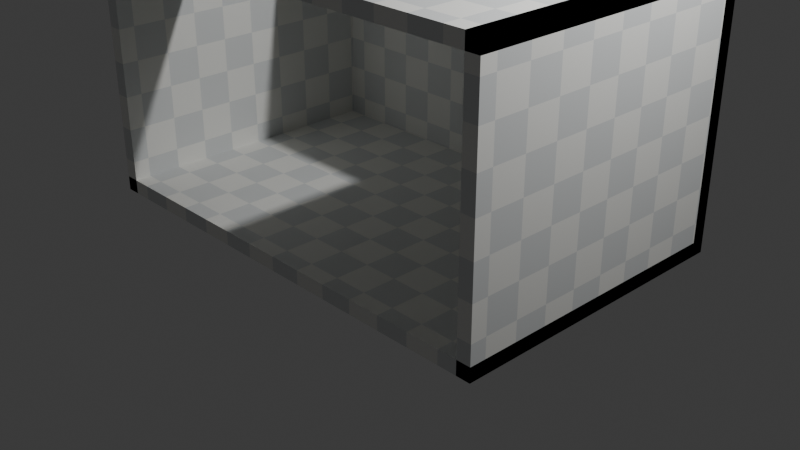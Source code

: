 # Source: procedural_room_gn.blend  (saved by Blender 5.1.29; exported with 4.5.12 LTS)
import bpy
from mathutils import Matrix  # noqa: F401  (used for matrix-valued properties, if any)

bpy.ops.wm.read_factory_settings(use_empty=True)
scene = bpy.context.scene
scene.name = 'Scene'

# ---- collections
col_collection = bpy.data.collections.new('Collection'); scene.collection.children.link(col_collection)

# ---- materials (node trees are filled in below, after node groups)
mat_room_boxmapped_material = bpy.data.materials.new('Room_BoxMapped_Material')

# ---- node groups
ng_gn_proceduralroom = bpy.data.node_groups.new('GN_ProceduralRoom', 'GeometryNodeTree')
_s = ng_gn_proceduralroom.interface.new_socket(name='Geometry', in_out='OUTPUT', socket_type='NodeSocketGeometry')
_s = ng_gn_proceduralroom.interface.new_socket(name='Room Size', in_out='INPUT', socket_type='NodeSocketVector')
_s = ng_gn_proceduralroom.interface.new_socket(name='Wall Thickness', in_out='INPUT', socket_type='NodeSocketFloat')
_s = ng_gn_proceduralroom.interface.new_socket(name='Ceiling Hole Size', in_out='INPUT', socket_type='NodeSocketVector')
_N = ng_gn_proceduralroom.nodes; _L = ng_gn_proceduralroom.links
n0 = _N.new('NodeGroupInput'); n0.name = 'Group Input'; n0.location = (-2200, 0)
n1 = _N.new('NodeGroupOutput'); n1.name = 'Group Output'; n1.location = (1700, 0)
n2 = _N.new('ShaderNodeSeparateXYZ'); n2.name = 'Separate XYZ'; n2.location = (-1900, 250)
n3 = _N.new('ShaderNodeSeparateXYZ'); n3.name = 'Separate XYZ.001'; n3.location = (-1900, -100)
n4 = _N.new('ShaderNodeMath'); n4.name = 'Math'; n4.location = (-1600, 500)
n4.operation = 'DIVIDE'
n4.inputs[1].default_value = 2.0
n5 = _N.new('ShaderNodeMath'); n5.name = 'Math.001'; n5.location = (-1600, 420)
n5.operation = 'DIVIDE'
n5.inputs[1].default_value = 2.0
n6 = _N.new('ShaderNodeMath'); n6.name = 'Math.002'; n6.location = (-1600, 340)
n6.operation = 'DIVIDE'
n6.inputs[1].default_value = 2.0
n7 = _N.new('ShaderNodeMath'); n7.name = 'Math.003'; n7.location = (-1600, 260)
n7.operation = 'DIVIDE'
n7.inputs[1].default_value = 2.0
n8 = _N.new('ShaderNodeMath'); n8.name = 'Math.004'; n8.location = (-1600, -220)
n8.operation = 'SUBTRACT'
n9 = _N.new('ShaderNodeMath'); n9.name = 'Math.005'; n9.location = (-1400, -220)
n9.operation = 'DIVIDE'
n9.inputs[1].default_value = 2.0
n10 = _N.new('ShaderNodeMath'); n10.name = 'Math.006'; n10.location = (-1600, -300)
n10.operation = 'SUBTRACT'
n11 = _N.new('ShaderNodeMath'); n11.name = 'Math.007'; n11.location = (-1400, -300)
n11.operation = 'DIVIDE'
n11.inputs[1].default_value = 2.0
n12 = _N.new('ShaderNodeMath'); n12.name = 'Math.008'; n12.location = (-1200, -220)
n12.operation = 'DIVIDE'
n12.inputs[1].default_value = 2.0
n13 = _N.new('ShaderNodeMath'); n13.name = 'Math.009'; n13.location = (-1200, -300)
n13.operation = 'DIVIDE'
n13.inputs[1].default_value = 2.0
n14 = _N.new('ShaderNodeMath'); n14.name = 'Math.010'; n14.location = (-1200, 300)
n14.operation = 'SUBTRACT'
n15 = _N.new('ShaderNodeMath'); n15.name = 'Math.011'; n15.location = (-1400, 560)
n15.operation = 'MULTIPLY'
n15.inputs[1].default_value = -1.0
n16 = _N.new('ShaderNodeMath'); n16.name = 'Math.012'; n16.location = (-1400, 380)
n16.operation = 'MULTIPLY'
n16.inputs[1].default_value = -1.0
n17 = _N.new('ShaderNodeMath'); n17.name = 'Math.013'; n17.location = (-1200, 560)
n18 = _N.new('ShaderNodeMath'); n18.name = 'Math.014'; n18.location = (-1200, 500)
n18.operation = 'SUBTRACT'
n19 = _N.new('ShaderNodeMath'); n19.name = 'Math.015'; n19.location = (-1200, 440)
n19.operation = 'SUBTRACT'
n20 = _N.new('ShaderNodeMath'); n20.name = 'Math.016'; n20.location = (-1000, -220)
n21 = _N.new('ShaderNodeMath'); n21.name = 'Math.017'; n21.location = (-1000, -280)
n21.operation = 'SUBTRACT'
n22 = _N.new('ShaderNodeMath'); n22.name = 'Math.018'; n22.location = (-1000, -340)
n23 = _N.new('ShaderNodeMath'); n23.name = 'Math.019'; n23.location = (-1000, -400)
n23.operation = 'SUBTRACT'
n24 = _N.new('GeometryNodeJoinGeometry'); n24.name = 'Join Geometry'; n24.location = (700, 0)
n25 = _N.new('ShaderNodeCombineXYZ'); n25.name = 'Combine XYZ'; n25.location = (-800, -100)
n26 = _N.new('ShaderNodeCombineXYZ'); n26.name = 'Combine XYZ.001'; n26.location = (-800, -260)
n27 = _N.new('GeometryNodeMeshCube'); n27.name = 'Cube'; n27.location = (-500, 520)
n27.label = 'Floor'
n28 = _N.new('GeometryNodeTransform'); n28.name = 'Transform Geometry'; n28.location = (100, 520)
n28.label = 'Floor_Transform'
n29 = _N.new('ShaderNodeCombineXYZ'); n29.name = 'Combine XYZ.002'; n29.location = (-800, -420)
n30 = _N.new('ShaderNodeCombineXYZ'); n30.name = 'Combine XYZ.003'; n30.location = (-800, -580)
n31 = _N.new('GeometryNodeMeshCube'); n31.name = 'Cube.001'; n31.location = (-500, 300)
n31.label = 'Left_Wall'
n32 = _N.new('GeometryNodeTransform'); n32.name = 'Transform Geometry.001'; n32.location = (100, 300)
n32.label = 'Left_Wall_Transform'
n33 = _N.new('ShaderNodeCombineXYZ'); n33.name = 'Combine XYZ.004'; n33.location = (-800, -740)
n34 = _N.new('ShaderNodeCombineXYZ'); n34.name = 'Combine XYZ.005'; n34.location = (-800, -900)
n35 = _N.new('GeometryNodeMeshCube'); n35.name = 'Cube.002'; n35.location = (-500, 80)
n35.label = 'Right_Wall'
n36 = _N.new('GeometryNodeTransform'); n36.name = 'Transform Geometry.002'; n36.location = (100, 80)
n36.label = 'Right_Wall_Transform'
n37 = _N.new('ShaderNodeCombineXYZ'); n37.name = 'Combine XYZ.006'; n37.location = (-800, -1060)
n38 = _N.new('ShaderNodeCombineXYZ'); n38.name = 'Combine XYZ.007'; n38.location = (-800, -1220)
n39 = _N.new('GeometryNodeMeshCube'); n39.name = 'Cube.003'; n39.location = (-500, -140)
n39.label = 'Back_Wall'
n40 = _N.new('GeometryNodeTransform'); n40.name = 'Transform Geometry.003'; n40.location = (100, -140)
n40.label = 'Back_Wall_Transform'
n41 = _N.new('ShaderNodeCombineXYZ'); n41.name = 'Combine XYZ.008'; n41.location = (-800, -1380)
n42 = _N.new('ShaderNodeCombineXYZ'); n42.name = 'Combine XYZ.009'; n42.location = (-800, -1540)
n43 = _N.new('GeometryNodeMeshCube'); n43.name = 'Cube.004'; n43.location = (-500, -380)
n43.label = 'Top_Left_Frame'
n44 = _N.new('GeometryNodeTransform'); n44.name = 'Transform Geometry.004'; n44.location = (100, -380)
n44.label = 'Top_Left_Frame_Transform'
n45 = _N.new('ShaderNodeCombineXYZ'); n45.name = 'Combine XYZ.010'; n45.location = (-800, -1700)
n46 = _N.new('ShaderNodeCombineXYZ'); n46.name = 'Combine XYZ.011'; n46.location = (-800, -1860)
n47 = _N.new('GeometryNodeMeshCube'); n47.name = 'Cube.005'; n47.location = (-500, -600)
n47.label = 'Top_Right_Frame'
n48 = _N.new('GeometryNodeTransform'); n48.name = 'Transform Geometry.005'; n48.location = (100, -600)
n48.label = 'Top_Right_Frame_Transform'
n49 = _N.new('ShaderNodeCombineXYZ'); n49.name = 'Combine XYZ.012'; n49.location = (-800, -2020)
n50 = _N.new('ShaderNodeCombineXYZ'); n50.name = 'Combine XYZ.013'; n50.location = (-800, -2180)
n51 = _N.new('GeometryNodeMeshCube'); n51.name = 'Cube.006'; n51.location = (-500, -820)
n51.label = 'Top_Back_Frame'
n52 = _N.new('GeometryNodeTransform'); n52.name = 'Transform Geometry.006'; n52.location = (100, -820)
n52.label = 'Top_Back_Frame_Transform'
n53 = _N.new('ShaderNodeCombineXYZ'); n53.name = 'Combine XYZ.014'; n53.location = (-800, -2340)
n54 = _N.new('ShaderNodeCombineXYZ'); n54.name = 'Combine XYZ.015'; n54.location = (-800, -2500)
n55 = _N.new('GeometryNodeMeshCube'); n55.name = 'Cube.007'; n55.location = (-500, -1040)
n55.label = 'Top_Front_Frame'
n56 = _N.new('GeometryNodeTransform'); n56.name = 'Transform Geometry.007'; n56.location = (100, -1040)
n56.label = 'Top_Front_Frame_Transform'
n57 = _N.new('GeometryNodeSetMaterial'); n57.name = 'Set Material'; n57.location = (1200, 0)
n57.inputs[2].default_value = mat_room_boxmapped_material
_L.new(n0.outputs[0], n2.inputs[0])
_L.new(n0.outputs[2], n3.inputs[0])
_L.new(n2.outputs[0], n4.inputs[0])
_L.new(n2.outputs[1], n5.inputs[0])
_L.new(n2.outputs[2], n6.inputs[0])
_L.new(n0.outputs[1], n7.inputs[0])
_L.new(n2.outputs[0], n8.inputs[0])
_L.new(n3.outputs[0], n8.inputs[1])
_L.new(n8.outputs[0], n9.inputs[0])
_L.new(n2.outputs[1], n10.inputs[0])
_L.new(n3.outputs[1], n10.inputs[1])
_L.new(n10.outputs[0], n11.inputs[0])
_L.new(n9.outputs[0], n12.inputs[0])
_L.new(n11.outputs[0], n13.inputs[0])
_L.new(n2.outputs[2], n14.inputs[0])
_L.new(n7.outputs[0], n14.inputs[1])
_L.new(n4.outputs[0], n15.inputs[0])
_L.new(n5.outputs[0], n16.inputs[0])
_L.new(n15.outputs[0], n17.inputs[0])
_L.new(n7.outputs[0], n17.inputs[1])
_L.new(n4.outputs[0], n18.inputs[0])
_L.new(n7.outputs[0], n18.inputs[1])
_L.new(n5.outputs[0], n19.inputs[0])
_L.new(n7.outputs[0], n19.inputs[1])
_L.new(n15.outputs[0], n20.inputs[0])
_L.new(n12.outputs[0], n20.inputs[1])
_L.new(n4.outputs[0], n21.inputs[0])
_L.new(n12.outputs[0], n21.inputs[1])
_L.new(n16.outputs[0], n22.inputs[0])
_L.new(n13.outputs[0], n22.inputs[1])
_L.new(n5.outputs[0], n23.inputs[0])
_L.new(n13.outputs[0], n23.inputs[1])
_L.new(n2.outputs[0], n25.inputs[0])
_L.new(n2.outputs[1], n25.inputs[1])
_L.new(n0.outputs[1], n25.inputs[2])
_L.new(n7.outputs[0], n26.inputs[2])
_L.new(n25.outputs[0], n27.inputs[0])
_L.new(n27.outputs[0], n28.inputs[0])
_L.new(n26.outputs[0], n28.inputs[1])
_L.new(n28.outputs[0], n24.inputs[0])
_L.new(n0.outputs[1], n29.inputs[0])
_L.new(n2.outputs[1], n29.inputs[1])
_L.new(n2.outputs[2], n29.inputs[2])
_L.new(n17.outputs[0], n30.inputs[0])
_L.new(n6.outputs[0], n30.inputs[2])
_L.new(n29.outputs[0], n31.inputs[0])
_L.new(n31.outputs[0], n32.inputs[0])
_L.new(n30.outputs[0], n32.inputs[1])
_L.new(n32.outputs[0], n24.inputs[0])
_L.new(n0.outputs[1], n33.inputs[0])
_L.new(n2.outputs[1], n33.inputs[1])
_L.new(n2.outputs[2], n33.inputs[2])
_L.new(n18.outputs[0], n34.inputs[0])
_L.new(n6.outputs[0], n34.inputs[2])
_L.new(n33.outputs[0], n35.inputs[0])
_L.new(n35.outputs[0], n36.inputs[0])
_L.new(n34.outputs[0], n36.inputs[1])
_L.new(n36.outputs[0], n24.inputs[0])
_L.new(n2.outputs[0], n37.inputs[0])
_L.new(n0.outputs[1], n37.inputs[1])
_L.new(n2.outputs[2], n37.inputs[2])
_L.new(n19.outputs[0], n38.inputs[1])
_L.new(n6.outputs[0], n38.inputs[2])
_L.new(n37.outputs[0], n39.inputs[0])
_L.new(n39.outputs[0], n40.inputs[0])
_L.new(n38.outputs[0], n40.inputs[1])
_L.new(n40.outputs[0], n24.inputs[0])
_L.new(n9.outputs[0], n41.inputs[0])
_L.new(n2.outputs[1], n41.inputs[1])
_L.new(n0.outputs[1], n41.inputs[2])
_L.new(n20.outputs[0], n42.inputs[0])
_L.new(n14.outputs[0], n42.inputs[2])
_L.new(n41.outputs[0], n43.inputs[0])
_L.new(n43.outputs[0], n44.inputs[0])
_L.new(n42.outputs[0], n44.inputs[1])
_L.new(n44.outputs[0], n24.inputs[0])
_L.new(n9.outputs[0], n45.inputs[0])
_L.new(n2.outputs[1], n45.inputs[1])
_L.new(n0.outputs[1], n45.inputs[2])
_L.new(n21.outputs[0], n46.inputs[0])
_L.new(n14.outputs[0], n46.inputs[2])
_L.new(n45.outputs[0], n47.inputs[0])
_L.new(n47.outputs[0], n48.inputs[0])
_L.new(n46.outputs[0], n48.inputs[1])
_L.new(n48.outputs[0], n24.inputs[0])
_L.new(n3.outputs[0], n49.inputs[0])
_L.new(n11.outputs[0], n49.inputs[1])
_L.new(n0.outputs[1], n49.inputs[2])
_L.new(n23.outputs[0], n50.inputs[1])
_L.new(n14.outputs[0], n50.inputs[2])
_L.new(n49.outputs[0], n51.inputs[0])
_L.new(n51.outputs[0], n52.inputs[0])
_L.new(n50.outputs[0], n52.inputs[1])
_L.new(n52.outputs[0], n24.inputs[0])
_L.new(n3.outputs[0], n53.inputs[0])
_L.new(n11.outputs[0], n53.inputs[1])
_L.new(n0.outputs[1], n53.inputs[2])
_L.new(n22.outputs[0], n54.inputs[1])
_L.new(n14.outputs[0], n54.inputs[2])
_L.new(n53.outputs[0], n55.inputs[0])
_L.new(n55.outputs[0], n56.inputs[0])
_L.new(n54.outputs[0], n56.inputs[1])
_L.new(n56.outputs[0], n24.inputs[0])
_L.new(n24.outputs[0], n57.inputs[0])
_L.new(n57.outputs[0], n1.inputs[0])
n1.is_active_output = True

# ---- material node trees
mat_room_boxmapped_material.use_nodes = True; mat_room_boxmapped_material.node_tree.nodes.clear()
_N = mat_room_boxmapped_material.node_tree.nodes; _L = mat_room_boxmapped_material.node_tree.links
n0 = _N.new('ShaderNodeOutputMaterial'); n0.name = 'Material Output'; n0.location = (700, 0)
n1 = _N.new('ShaderNodeBsdfPrincipled'); n1.name = 'Principled BSDF'; n1.location = (450, 0)
n1.inputs[2].default_value = 0.68
n2 = _N.new('ShaderNodeNewGeometry'); n2.name = 'Geometry'; n2.location = (-700, 0)
n3 = _N.new('ShaderNodeVectorMath'); n3.name = 'Vector Math'; n3.location = (-420, 0)
n3.operation = 'SCALE'
n3.inputs[3].default_value = 2.8
n4 = _N.new('ShaderNodeTexChecker'); n4.name = 'Checker Texture'; n4.location = (-120, 0)
n4.inputs[1].default_value = (0.74, 0.76, 0.76, 1.0)
n4.inputs[2].default_value = (0.92, 0.92, 0.88, 1.0)
n4.inputs[3].default_value = 1.0
_L.new(n2.outputs[0], n3.inputs[0])
_L.new(n3.outputs[0], n4.inputs[0])
_L.new(n4.outputs[0], n1.inputs[0])
_L.new(n1.outputs[0], n0.inputs[0])
n0.is_active_output = True

# ---- world
world_world = bpy.data.worlds.new('World'); scene.world = world_world
world_world.use_nodes = True; world_world.node_tree.nodes.clear()
_N = world_world.node_tree.nodes; _L = world_world.node_tree.links
n0 = _N.new('ShaderNodeOutputWorld'); n0.name = 'World Output'; n0.location = (200, 100)
n1 = _N.new('ShaderNodeBackground'); n1.name = 'Background'; n1.location = (-200, 100)
n1.inputs[0].default_value = (0.05088, 0.05088, 0.05088, 1.0)
_L.new(n1.outputs[0], n0.inputs[0])
n0.is_active_output = True
world_world.color = (0.05088, 0.05088, 0.05088)
world_world.sun_shadow_jitter_overblur = 0.0

# ---- cameras
cam_camera = bpy.data.cameras.new('Camera')
cam_camera.clip_end = 100.0
cam_camera.ortho_scale = 7.314

# ---- lights
light_light = bpy.data.lights.new('Light', 'POINT')
light_light.energy = 1000.0
light_light.shadow_soft_size = 0.1

# ---- meshes
me_proceduralroommesh_007 = bpy.data.meshes.new('ProceduralRoomMesh.007')
me_proceduralroommesh_007.from_pydata([], [], [])
me_proceduralroommesh_007.update()

# ---- objects
ob_light = bpy.data.objects.new('Light', light_light)
ob_camera = bpy.data.objects.new('Camera', cam_camera)
ob_proceduralroom = bpy.data.objects.new('ProceduralRoom', me_proceduralroommesh_007)

# ---- transforms, parenting, visibility, modifiers, constraints
ob_light.location = (4.076, 1.005, 5.904)
ob_light.rotation_euler = (0.6503, 0.05522, 1.866)
ob_light.lock_rotations_4d = False
ob_light.empty_display_type = 'ARROWS'
ob_light.color = (0.0, 0.0, 0.0, 0.0)
ob_light.lineart.crease_threshold = 0.0
ob_camera.location = (7.359, -6.926, 4.958)
ob_camera.rotation_euler = (1.109, 0.0, 0.8149)
ob_camera.lock_rotations_4d = False
ob_camera.empty_display_type = 'ARROWS'
ob_camera.color = (0.0, 0.0, 0.0, 0.0)
ob_camera.display_type = 'WIRE'
ob_camera.lineart.crease_threshold = 0.0
ob_proceduralroom.location = (0.0, 0.0, 0.0)
_m = ob_proceduralroom.modifiers.new('GeometryNodes', 'NODES')
_m.node_group = ng_gn_proceduralroom
_gi = [s.identifier for s in ng_gn_proceduralroom.interface.items_tree if s.item_type == 'SOCKET' and s.in_out == 'INPUT']
_m[_gi[0]] = (5.0, 3.2, 2.8)  # Room Size
_m[_gi[1]] = 0.15  # Wall Thickness
_m[_gi[2]] = (2.94, 1.02, 0.5)  # Ceiling Hole Size

# ---- collection membership
col_collection.objects.link(ob_light)
col_collection.objects.link(ob_camera)
col_collection.objects.link(ob_proceduralroom)

# ---- scene / render settings (as saved in the file)
scene.camera = ob_camera
scene.frame_start = 1; scene.frame_end = 250; scene.frame_set(1)
scene.render.engine = 'BLENDER_EEVEE_NEXT'
scene.render.bake_bias = 0.0
scene.render.bake_samples = 0
scene.cycles.sampling_pattern = 'TABULATED_SOBOL'
scene.eevee.use_volume_custom_range = False
bpy.context.view_layer.update()
